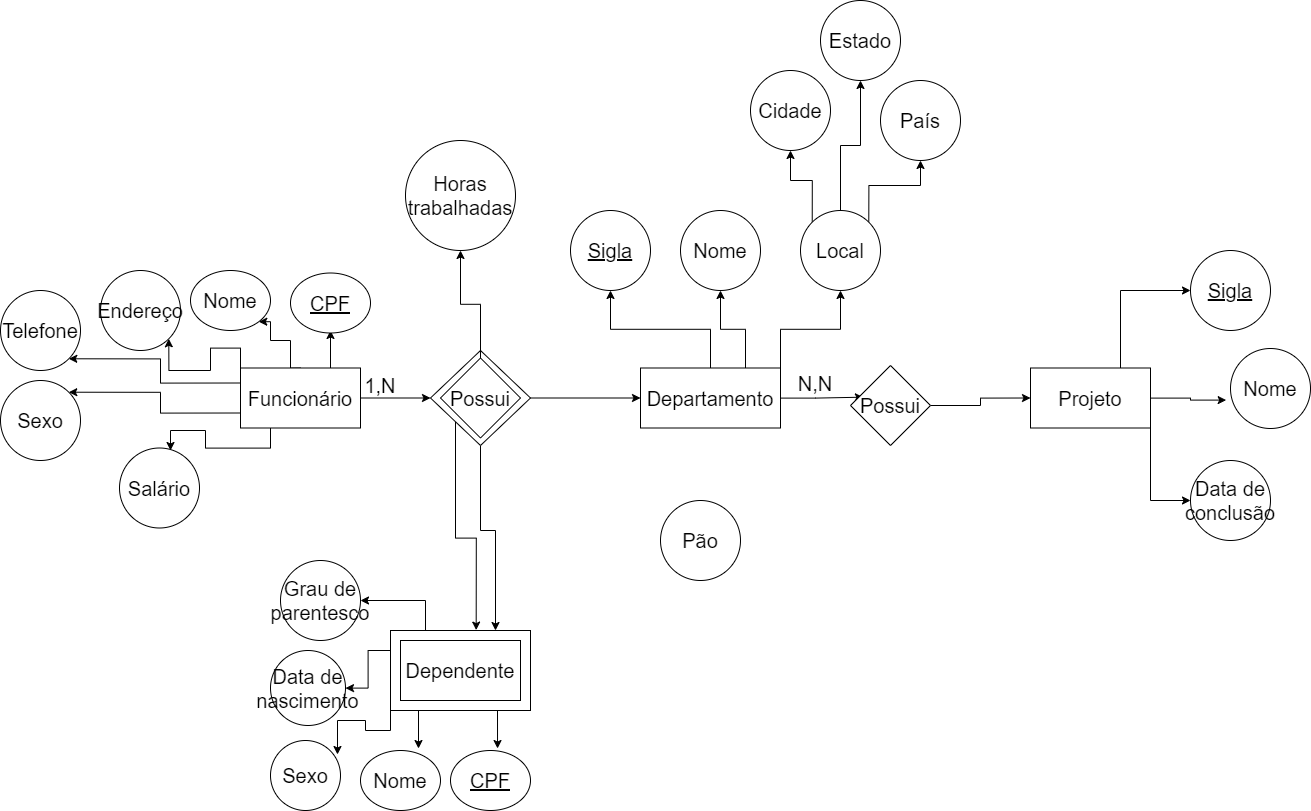

The diagram above was exported from draw.io. Its source (the exported page's mxGraphModel, read from the mxfile embedded in the PNG):
<mxGraphModel dx="1736" dy="964" grid="1" gridSize="10" guides="1" tooltips="1" connect="1" arrows="1" fold="1" page="1" pageScale="1" pageWidth="827" pageHeight="1169" math="0" shadow="0">
  <root>
    <mxCell id="WIyWlLk6GJQsqaUBKTNV-0" />
    <mxCell id="WIyWlLk6GJQsqaUBKTNV-1" parent="WIyWlLk6GJQsqaUBKTNV-0" />
    <mxCell id="I-bIkDdvGcvRpYDSZgPE-39" style="edgeStyle=orthogonalEdgeStyle;rounded=0;orthogonalLoop=1;jettySize=auto;html=1;exitX=0.25;exitY=0;exitDx=0;exitDy=0;fontSize=20;" edge="1" parent="WIyWlLk6GJQsqaUBKTNV-1" source="I-bIkDdvGcvRpYDSZgPE-17" target="I-bIkDdvGcvRpYDSZgPE-38">
      <mxGeometry relative="1" as="geometry" />
    </mxCell>
    <mxCell id="I-bIkDdvGcvRpYDSZgPE-40" style="edgeStyle=orthogonalEdgeStyle;rounded=0;orthogonalLoop=1;jettySize=auto;html=1;exitX=0;exitY=0.25;exitDx=0;exitDy=0;fontSize=20;" edge="1" parent="WIyWlLk6GJQsqaUBKTNV-1" source="I-bIkDdvGcvRpYDSZgPE-17" target="I-bIkDdvGcvRpYDSZgPE-37">
      <mxGeometry relative="1" as="geometry" />
    </mxCell>
    <mxCell id="I-bIkDdvGcvRpYDSZgPE-41" style="edgeStyle=orthogonalEdgeStyle;rounded=0;orthogonalLoop=1;jettySize=auto;html=1;exitX=0;exitY=1;exitDx=0;exitDy=0;entryX=0.957;entryY=0.2;entryDx=0;entryDy=0;entryPerimeter=0;fontSize=20;" edge="1" parent="WIyWlLk6GJQsqaUBKTNV-1" source="I-bIkDdvGcvRpYDSZgPE-17" target="I-bIkDdvGcvRpYDSZgPE-36">
      <mxGeometry relative="1" as="geometry" />
    </mxCell>
    <mxCell id="I-bIkDdvGcvRpYDSZgPE-42" style="edgeStyle=orthogonalEdgeStyle;rounded=0;orthogonalLoop=1;jettySize=auto;html=1;exitX=0.25;exitY=1;exitDx=0;exitDy=0;entryX=0.725;entryY=-0.033;entryDx=0;entryDy=0;entryPerimeter=0;fontSize=20;" edge="1" parent="WIyWlLk6GJQsqaUBKTNV-1" source="I-bIkDdvGcvRpYDSZgPE-17" target="I-bIkDdvGcvRpYDSZgPE-35">
      <mxGeometry relative="1" as="geometry" />
    </mxCell>
    <mxCell id="I-bIkDdvGcvRpYDSZgPE-43" style="edgeStyle=orthogonalEdgeStyle;rounded=0;orthogonalLoop=1;jettySize=auto;html=1;exitX=0.75;exitY=1;exitDx=0;exitDy=0;entryX=0.588;entryY=-0.033;entryDx=0;entryDy=0;entryPerimeter=0;fontSize=20;" edge="1" parent="WIyWlLk6GJQsqaUBKTNV-1" source="I-bIkDdvGcvRpYDSZgPE-17" target="I-bIkDdvGcvRpYDSZgPE-34">
      <mxGeometry relative="1" as="geometry" />
    </mxCell>
    <mxCell id="I-bIkDdvGcvRpYDSZgPE-17" value="" style="rounded=0;whiteSpace=wrap;html=1;fontSize=20;" vertex="1" parent="WIyWlLk6GJQsqaUBKTNV-1">
      <mxGeometry x="500" y="630" width="140" height="80" as="geometry" />
    </mxCell>
    <mxCell id="I-bIkDdvGcvRpYDSZgPE-12" style="edgeStyle=orthogonalEdgeStyle;rounded=0;orthogonalLoop=1;jettySize=auto;html=1;exitX=0.75;exitY=0;exitDx=0;exitDy=0;entryX=0.5;entryY=1;entryDx=0;entryDy=0;fontSize=20;" edge="1" parent="WIyWlLk6GJQsqaUBKTNV-1" source="I-bIkDdvGcvRpYDSZgPE-1">
      <mxGeometry relative="1" as="geometry">
        <mxPoint x="440" y="330" as="targetPoint" />
      </mxGeometry>
    </mxCell>
    <mxCell id="I-bIkDdvGcvRpYDSZgPE-21" style="edgeStyle=orthogonalEdgeStyle;rounded=0;orthogonalLoop=1;jettySize=auto;html=1;exitX=0.5;exitY=0;exitDx=0;exitDy=0;fontSize=20;entryX=1;entryY=1;entryDx=0;entryDy=0;" edge="1" parent="WIyWlLk6GJQsqaUBKTNV-1" source="I-bIkDdvGcvRpYDSZgPE-1" target="I-bIkDdvGcvRpYDSZgPE-20">
      <mxGeometry relative="1" as="geometry">
        <mxPoint x="350" y="340" as="targetPoint" />
        <Array as="points">
          <mxPoint x="400" y="340" />
          <mxPoint x="380" y="340" />
          <mxPoint x="380" y="321" />
        </Array>
      </mxGeometry>
    </mxCell>
    <mxCell id="I-bIkDdvGcvRpYDSZgPE-23" style="edgeStyle=orthogonalEdgeStyle;rounded=0;orthogonalLoop=1;jettySize=auto;html=1;exitX=0;exitY=0;exitDx=0;exitDy=0;entryX=1;entryY=1;entryDx=0;entryDy=0;fontSize=20;" edge="1" parent="WIyWlLk6GJQsqaUBKTNV-1" source="I-bIkDdvGcvRpYDSZgPE-1" target="I-bIkDdvGcvRpYDSZgPE-22">
      <mxGeometry relative="1" as="geometry" />
    </mxCell>
    <mxCell id="I-bIkDdvGcvRpYDSZgPE-29" style="edgeStyle=orthogonalEdgeStyle;rounded=0;orthogonalLoop=1;jettySize=auto;html=1;exitX=0;exitY=0.25;exitDx=0;exitDy=0;entryX=1;entryY=1;entryDx=0;entryDy=0;fontSize=20;" edge="1" parent="WIyWlLk6GJQsqaUBKTNV-1" source="I-bIkDdvGcvRpYDSZgPE-1" target="I-bIkDdvGcvRpYDSZgPE-26">
      <mxGeometry relative="1" as="geometry" />
    </mxCell>
    <mxCell id="I-bIkDdvGcvRpYDSZgPE-30" style="edgeStyle=orthogonalEdgeStyle;rounded=0;orthogonalLoop=1;jettySize=auto;html=1;exitX=0;exitY=0.75;exitDx=0;exitDy=0;entryX=1;entryY=0;entryDx=0;entryDy=0;fontSize=20;" edge="1" parent="WIyWlLk6GJQsqaUBKTNV-1" source="I-bIkDdvGcvRpYDSZgPE-1" target="I-bIkDdvGcvRpYDSZgPE-27">
      <mxGeometry relative="1" as="geometry" />
    </mxCell>
    <mxCell id="I-bIkDdvGcvRpYDSZgPE-31" style="edgeStyle=orthogonalEdgeStyle;rounded=0;orthogonalLoop=1;jettySize=auto;html=1;exitX=0.25;exitY=1;exitDx=0;exitDy=0;entryX=1;entryY=0.5;entryDx=0;entryDy=0;fontSize=20;" edge="1" parent="WIyWlLk6GJQsqaUBKTNV-1" source="I-bIkDdvGcvRpYDSZgPE-1">
      <mxGeometry relative="1" as="geometry">
        <mxPoint x="280" y="450" as="targetPoint" />
      </mxGeometry>
    </mxCell>
    <mxCell id="I-bIkDdvGcvRpYDSZgPE-49" style="edgeStyle=orthogonalEdgeStyle;rounded=0;orthogonalLoop=1;jettySize=auto;html=1;entryX=0;entryY=0.5;entryDx=0;entryDy=0;fontSize=20;" edge="1" parent="WIyWlLk6GJQsqaUBKTNV-1" source="I-bIkDdvGcvRpYDSZgPE-1" target="I-bIkDdvGcvRpYDSZgPE-16">
      <mxGeometry relative="1" as="geometry" />
    </mxCell>
    <mxCell id="I-bIkDdvGcvRpYDSZgPE-1" value="Funcionário" style="rounded=0;whiteSpace=wrap;html=1;fontSize=20;" vertex="1" parent="WIyWlLk6GJQsqaUBKTNV-1">
      <mxGeometry x="350" y="367.5" width="120" height="60" as="geometry" />
    </mxCell>
    <mxCell id="I-bIkDdvGcvRpYDSZgPE-51" style="edgeStyle=orthogonalEdgeStyle;rounded=0;orthogonalLoop=1;jettySize=auto;html=1;entryX=0.161;entryY=0.396;entryDx=0;entryDy=0;entryPerimeter=0;fontSize=20;" edge="1" parent="WIyWlLk6GJQsqaUBKTNV-1" source="I-bIkDdvGcvRpYDSZgPE-2" target="I-bIkDdvGcvRpYDSZgPE-44">
      <mxGeometry relative="1" as="geometry" />
    </mxCell>
    <mxCell id="I-bIkDdvGcvRpYDSZgPE-61" style="edgeStyle=orthogonalEdgeStyle;rounded=0;orthogonalLoop=1;jettySize=auto;html=1;entryX=0.5;entryY=1;entryDx=0;entryDy=0;fontSize=20;" edge="1" parent="WIyWlLk6GJQsqaUBKTNV-1" source="I-bIkDdvGcvRpYDSZgPE-2" target="I-bIkDdvGcvRpYDSZgPE-58">
      <mxGeometry relative="1" as="geometry" />
    </mxCell>
    <mxCell id="I-bIkDdvGcvRpYDSZgPE-62" style="edgeStyle=orthogonalEdgeStyle;rounded=0;orthogonalLoop=1;jettySize=auto;html=1;exitX=0.75;exitY=0;exitDx=0;exitDy=0;entryX=0.5;entryY=1;entryDx=0;entryDy=0;fontSize=20;" edge="1" parent="WIyWlLk6GJQsqaUBKTNV-1" source="I-bIkDdvGcvRpYDSZgPE-2" target="I-bIkDdvGcvRpYDSZgPE-59">
      <mxGeometry relative="1" as="geometry" />
    </mxCell>
    <mxCell id="I-bIkDdvGcvRpYDSZgPE-63" style="edgeStyle=orthogonalEdgeStyle;rounded=0;orthogonalLoop=1;jettySize=auto;html=1;exitX=1;exitY=0;exitDx=0;exitDy=0;entryX=0.5;entryY=1;entryDx=0;entryDy=0;fontSize=20;" edge="1" parent="WIyWlLk6GJQsqaUBKTNV-1" source="I-bIkDdvGcvRpYDSZgPE-2" target="I-bIkDdvGcvRpYDSZgPE-60">
      <mxGeometry relative="1" as="geometry" />
    </mxCell>
    <mxCell id="I-bIkDdvGcvRpYDSZgPE-2" value="Departamento" style="rounded=0;whiteSpace=wrap;html=1;fontSize=20;" vertex="1" parent="WIyWlLk6GJQsqaUBKTNV-1">
      <mxGeometry x="750" y="367.5" width="140" height="60" as="geometry" />
    </mxCell>
    <mxCell id="I-bIkDdvGcvRpYDSZgPE-71" style="edgeStyle=orthogonalEdgeStyle;rounded=0;orthogonalLoop=1;jettySize=auto;html=1;exitX=0.75;exitY=0;exitDx=0;exitDy=0;entryX=0;entryY=0.5;entryDx=0;entryDy=0;fontSize=20;" edge="1" parent="WIyWlLk6GJQsqaUBKTNV-1" source="I-bIkDdvGcvRpYDSZgPE-3" target="I-bIkDdvGcvRpYDSZgPE-70">
      <mxGeometry relative="1" as="geometry" />
    </mxCell>
    <mxCell id="I-bIkDdvGcvRpYDSZgPE-74" style="edgeStyle=orthogonalEdgeStyle;rounded=0;orthogonalLoop=1;jettySize=auto;html=1;entryX=-0.054;entryY=0.645;entryDx=0;entryDy=0;entryPerimeter=0;fontSize=20;" edge="1" parent="WIyWlLk6GJQsqaUBKTNV-1" source="I-bIkDdvGcvRpYDSZgPE-3" target="I-bIkDdvGcvRpYDSZgPE-72">
      <mxGeometry relative="1" as="geometry" />
    </mxCell>
    <mxCell id="I-bIkDdvGcvRpYDSZgPE-75" style="edgeStyle=orthogonalEdgeStyle;rounded=0;orthogonalLoop=1;jettySize=auto;html=1;exitX=1;exitY=1;exitDx=0;exitDy=0;entryX=0;entryY=0.5;entryDx=0;entryDy=0;fontSize=20;" edge="1" parent="WIyWlLk6GJQsqaUBKTNV-1" source="I-bIkDdvGcvRpYDSZgPE-3" target="I-bIkDdvGcvRpYDSZgPE-73">
      <mxGeometry relative="1" as="geometry" />
    </mxCell>
    <mxCell id="I-bIkDdvGcvRpYDSZgPE-3" value="Projeto" style="rounded=0;whiteSpace=wrap;html=1;fontSize=20;" vertex="1" parent="WIyWlLk6GJQsqaUBKTNV-1">
      <mxGeometry x="1140" y="367.5" width="120" height="60" as="geometry" />
    </mxCell>
    <mxCell id="I-bIkDdvGcvRpYDSZgPE-10" value="&lt;u&gt;CPF&lt;/u&gt;" style="ellipse;whiteSpace=wrap;html=1;fontSize=20;" vertex="1" parent="WIyWlLk6GJQsqaUBKTNV-1">
      <mxGeometry x="400" y="272.5" width="80" height="60" as="geometry" />
    </mxCell>
    <mxCell id="I-bIkDdvGcvRpYDSZgPE-14" value="Dependente" style="rounded=0;whiteSpace=wrap;html=1;fontSize=20;" vertex="1" parent="WIyWlLk6GJQsqaUBKTNV-1">
      <mxGeometry x="510" y="640" width="120" height="60" as="geometry" />
    </mxCell>
    <mxCell id="I-bIkDdvGcvRpYDSZgPE-50" style="edgeStyle=orthogonalEdgeStyle;rounded=0;orthogonalLoop=1;jettySize=auto;html=1;exitX=1;exitY=0.5;exitDx=0;exitDy=0;entryX=0;entryY=0.5;entryDx=0;entryDy=0;fontSize=20;" edge="1" parent="WIyWlLk6GJQsqaUBKTNV-1" source="I-bIkDdvGcvRpYDSZgPE-16" target="I-bIkDdvGcvRpYDSZgPE-2">
      <mxGeometry relative="1" as="geometry" />
    </mxCell>
    <mxCell id="I-bIkDdvGcvRpYDSZgPE-53" style="edgeStyle=orthogonalEdgeStyle;rounded=0;orthogonalLoop=1;jettySize=auto;html=1;exitX=0.5;exitY=1;exitDx=0;exitDy=0;entryX=0.75;entryY=0;entryDx=0;entryDy=0;fontSize=20;" edge="1" parent="WIyWlLk6GJQsqaUBKTNV-1" source="I-bIkDdvGcvRpYDSZgPE-16" target="I-bIkDdvGcvRpYDSZgPE-17">
      <mxGeometry relative="1" as="geometry">
        <Array as="points">
          <mxPoint x="590" y="530" />
          <mxPoint x="605" y="530" />
        </Array>
      </mxGeometry>
    </mxCell>
    <mxCell id="I-bIkDdvGcvRpYDSZgPE-55" style="edgeStyle=orthogonalEdgeStyle;rounded=0;orthogonalLoop=1;jettySize=auto;html=1;exitX=0;exitY=1;exitDx=0;exitDy=0;entryX=0.612;entryY=-0.005;entryDx=0;entryDy=0;entryPerimeter=0;fontSize=20;" edge="1" parent="WIyWlLk6GJQsqaUBKTNV-1" source="I-bIkDdvGcvRpYDSZgPE-16" target="I-bIkDdvGcvRpYDSZgPE-17">
      <mxGeometry relative="1" as="geometry" />
    </mxCell>
    <mxCell id="I-bIkDdvGcvRpYDSZgPE-16" value="" style="rhombus;whiteSpace=wrap;html=1;fontSize=20;verticalAlign=bottom;" vertex="1" parent="WIyWlLk6GJQsqaUBKTNV-1">
      <mxGeometry x="540" y="350" width="100" height="95" as="geometry" />
    </mxCell>
    <mxCell id="I-bIkDdvGcvRpYDSZgPE-80" style="edgeStyle=orthogonalEdgeStyle;rounded=0;orthogonalLoop=1;jettySize=auto;html=1;entryX=0.5;entryY=1;entryDx=0;entryDy=0;fontSize=20;" edge="1" parent="WIyWlLk6GJQsqaUBKTNV-1" source="I-bIkDdvGcvRpYDSZgPE-4" target="I-bIkDdvGcvRpYDSZgPE-79">
      <mxGeometry relative="1" as="geometry" />
    </mxCell>
    <mxCell id="I-bIkDdvGcvRpYDSZgPE-4" value="Possui" style="rhombus;whiteSpace=wrap;html=1;fontSize=20;verticalAlign=middle;" vertex="1" parent="WIyWlLk6GJQsqaUBKTNV-1">
      <mxGeometry x="550" y="357.5" width="80" height="80" as="geometry" />
    </mxCell>
    <mxCell id="I-bIkDdvGcvRpYDSZgPE-20" value="Nome" style="ellipse;whiteSpace=wrap;html=1;fontSize=20;" vertex="1" parent="WIyWlLk6GJQsqaUBKTNV-1">
      <mxGeometry x="300" y="270" width="80" height="60" as="geometry" />
    </mxCell>
    <mxCell id="I-bIkDdvGcvRpYDSZgPE-22" value="Endereço" style="ellipse;whiteSpace=wrap;html=1;aspect=fixed;fontSize=20;" vertex="1" parent="WIyWlLk6GJQsqaUBKTNV-1">
      <mxGeometry x="210" y="270" width="80" height="80" as="geometry" />
    </mxCell>
    <mxCell id="I-bIkDdvGcvRpYDSZgPE-26" value="Telefone" style="ellipse;whiteSpace=wrap;html=1;aspect=fixed;fontSize=20;" vertex="1" parent="WIyWlLk6GJQsqaUBKTNV-1">
      <mxGeometry x="110" y="290" width="80" height="80" as="geometry" />
    </mxCell>
    <mxCell id="I-bIkDdvGcvRpYDSZgPE-27" value="Sexo" style="ellipse;whiteSpace=wrap;html=1;aspect=fixed;fontSize=20;" vertex="1" parent="WIyWlLk6GJQsqaUBKTNV-1">
      <mxGeometry x="110" y="380" width="80" height="80" as="geometry" />
    </mxCell>
    <mxCell id="I-bIkDdvGcvRpYDSZgPE-28" value="Salário" style="ellipse;whiteSpace=wrap;html=1;aspect=fixed;fontSize=20;" vertex="1" parent="WIyWlLk6GJQsqaUBKTNV-1">
      <mxGeometry x="229" y="447.5" width="80" height="80" as="geometry" />
    </mxCell>
    <mxCell id="I-bIkDdvGcvRpYDSZgPE-32" value="1,N" style="text;html=1;strokeColor=none;fillColor=none;align=center;verticalAlign=middle;whiteSpace=wrap;rounded=0;fontSize=20;" vertex="1" parent="WIyWlLk6GJQsqaUBKTNV-1">
      <mxGeometry x="470" y="380" width="40" height="10" as="geometry" />
    </mxCell>
    <mxCell id="I-bIkDdvGcvRpYDSZgPE-34" value="&lt;u&gt;CPF&lt;/u&gt;" style="ellipse;whiteSpace=wrap;html=1;fontSize=20;" vertex="1" parent="WIyWlLk6GJQsqaUBKTNV-1">
      <mxGeometry x="560" y="750" width="80" height="60" as="geometry" />
    </mxCell>
    <mxCell id="I-bIkDdvGcvRpYDSZgPE-35" value="Nome" style="ellipse;whiteSpace=wrap;html=1;fontSize=20;" vertex="1" parent="WIyWlLk6GJQsqaUBKTNV-1">
      <mxGeometry x="470" y="750" width="80" height="60" as="geometry" />
    </mxCell>
    <mxCell id="I-bIkDdvGcvRpYDSZgPE-36" value="Sexo" style="ellipse;whiteSpace=wrap;html=1;aspect=fixed;fontSize=20;" vertex="1" parent="WIyWlLk6GJQsqaUBKTNV-1">
      <mxGeometry x="380" y="740" width="70" height="70" as="geometry" />
    </mxCell>
    <mxCell id="I-bIkDdvGcvRpYDSZgPE-37" value="Data de&lt;br&gt;nascimento" style="ellipse;whiteSpace=wrap;html=1;aspect=fixed;fontSize=20;" vertex="1" parent="WIyWlLk6GJQsqaUBKTNV-1">
      <mxGeometry x="380" y="650" width="75" height="75" as="geometry" />
    </mxCell>
    <mxCell id="I-bIkDdvGcvRpYDSZgPE-38" value="Grau de&lt;br&gt;parentesco" style="ellipse;whiteSpace=wrap;html=1;aspect=fixed;fontSize=20;" vertex="1" parent="WIyWlLk6GJQsqaUBKTNV-1">
      <mxGeometry x="390" y="560" width="80" height="80" as="geometry" />
    </mxCell>
    <mxCell id="I-bIkDdvGcvRpYDSZgPE-52" style="edgeStyle=orthogonalEdgeStyle;rounded=0;orthogonalLoop=1;jettySize=auto;html=1;entryX=0;entryY=0.5;entryDx=0;entryDy=0;fontSize=20;" edge="1" parent="WIyWlLk6GJQsqaUBKTNV-1" source="I-bIkDdvGcvRpYDSZgPE-44" target="I-bIkDdvGcvRpYDSZgPE-3">
      <mxGeometry relative="1" as="geometry" />
    </mxCell>
    <mxCell id="I-bIkDdvGcvRpYDSZgPE-44" value="Possui" style="rhombus;whiteSpace=wrap;html=1;fontSize=20;verticalAlign=middle;" vertex="1" parent="WIyWlLk6GJQsqaUBKTNV-1">
      <mxGeometry x="960" y="365" width="80" height="80" as="geometry" />
    </mxCell>
    <mxCell id="I-bIkDdvGcvRpYDSZgPE-58" value="&lt;u&gt;Sigla&lt;/u&gt;" style="ellipse;whiteSpace=wrap;html=1;aspect=fixed;fontSize=20;" vertex="1" parent="WIyWlLk6GJQsqaUBKTNV-1">
      <mxGeometry x="680" y="210" width="80" height="80" as="geometry" />
    </mxCell>
    <mxCell id="I-bIkDdvGcvRpYDSZgPE-59" value="Nome" style="ellipse;whiteSpace=wrap;html=1;aspect=fixed;fontSize=20;" vertex="1" parent="WIyWlLk6GJQsqaUBKTNV-1">
      <mxGeometry x="790" y="210" width="80" height="80" as="geometry" />
    </mxCell>
    <mxCell id="I-bIkDdvGcvRpYDSZgPE-67" style="edgeStyle=orthogonalEdgeStyle;rounded=0;orthogonalLoop=1;jettySize=auto;html=1;exitX=0;exitY=0;exitDx=0;exitDy=0;entryX=0.5;entryY=1;entryDx=0;entryDy=0;fontSize=20;" edge="1" parent="WIyWlLk6GJQsqaUBKTNV-1" source="I-bIkDdvGcvRpYDSZgPE-60" target="I-bIkDdvGcvRpYDSZgPE-64">
      <mxGeometry relative="1" as="geometry" />
    </mxCell>
    <mxCell id="I-bIkDdvGcvRpYDSZgPE-68" style="edgeStyle=orthogonalEdgeStyle;rounded=0;orthogonalLoop=1;jettySize=auto;html=1;exitX=0.5;exitY=0;exitDx=0;exitDy=0;entryX=0.5;entryY=1;entryDx=0;entryDy=0;fontSize=20;" edge="1" parent="WIyWlLk6GJQsqaUBKTNV-1" source="I-bIkDdvGcvRpYDSZgPE-60" target="I-bIkDdvGcvRpYDSZgPE-66">
      <mxGeometry relative="1" as="geometry" />
    </mxCell>
    <mxCell id="I-bIkDdvGcvRpYDSZgPE-69" style="edgeStyle=orthogonalEdgeStyle;rounded=0;orthogonalLoop=1;jettySize=auto;html=1;exitX=1;exitY=0;exitDx=0;exitDy=0;fontSize=20;" edge="1" parent="WIyWlLk6GJQsqaUBKTNV-1" source="I-bIkDdvGcvRpYDSZgPE-60" target="I-bIkDdvGcvRpYDSZgPE-65">
      <mxGeometry relative="1" as="geometry" />
    </mxCell>
    <mxCell id="I-bIkDdvGcvRpYDSZgPE-60" value="Local" style="ellipse;whiteSpace=wrap;html=1;aspect=fixed;fontSize=20;" vertex="1" parent="WIyWlLk6GJQsqaUBKTNV-1">
      <mxGeometry x="910" y="210" width="80" height="80" as="geometry" />
    </mxCell>
    <mxCell id="I-bIkDdvGcvRpYDSZgPE-64" value="Cidade" style="ellipse;whiteSpace=wrap;html=1;aspect=fixed;fontSize=20;" vertex="1" parent="WIyWlLk6GJQsqaUBKTNV-1">
      <mxGeometry x="860" y="70" width="80" height="80" as="geometry" />
    </mxCell>
    <mxCell id="I-bIkDdvGcvRpYDSZgPE-65" value="País" style="ellipse;whiteSpace=wrap;html=1;aspect=fixed;fontSize=20;" vertex="1" parent="WIyWlLk6GJQsqaUBKTNV-1">
      <mxGeometry x="990" y="80" width="80" height="80" as="geometry" />
    </mxCell>
    <mxCell id="I-bIkDdvGcvRpYDSZgPE-66" value="Estado" style="ellipse;whiteSpace=wrap;html=1;aspect=fixed;fontSize=20;" vertex="1" parent="WIyWlLk6GJQsqaUBKTNV-1">
      <mxGeometry x="930" width="80" height="80" as="geometry" />
    </mxCell>
    <mxCell id="I-bIkDdvGcvRpYDSZgPE-70" value="&lt;u&gt;Sigla&lt;/u&gt;" style="ellipse;whiteSpace=wrap;html=1;aspect=fixed;fontSize=20;" vertex="1" parent="WIyWlLk6GJQsqaUBKTNV-1">
      <mxGeometry x="1300" y="250" width="80" height="80" as="geometry" />
    </mxCell>
    <mxCell id="I-bIkDdvGcvRpYDSZgPE-72" value="Nome" style="ellipse;whiteSpace=wrap;html=1;aspect=fixed;fontSize=20;" vertex="1" parent="WIyWlLk6GJQsqaUBKTNV-1">
      <mxGeometry x="1340" y="348" width="80" height="80" as="geometry" />
    </mxCell>
    <mxCell id="I-bIkDdvGcvRpYDSZgPE-73" value="Data de&lt;br&gt;conclusão" style="ellipse;whiteSpace=wrap;html=1;aspect=fixed;fontSize=20;" vertex="1" parent="WIyWlLk6GJQsqaUBKTNV-1">
      <mxGeometry x="1300" y="460" width="80" height="80" as="geometry" />
    </mxCell>
    <mxCell id="I-bIkDdvGcvRpYDSZgPE-76" value="N,N" style="text;html=1;strokeColor=none;fillColor=none;align=center;verticalAlign=middle;whiteSpace=wrap;rounded=0;fontSize=20;" vertex="1" parent="WIyWlLk6GJQsqaUBKTNV-1">
      <mxGeometry x="900" y="370" width="50" height="25" as="geometry" />
    </mxCell>
    <mxCell id="I-bIkDdvGcvRpYDSZgPE-79" value="Horas&lt;br&gt;trabalhadas" style="ellipse;whiteSpace=wrap;html=1;aspect=fixed;fontSize=20;" vertex="1" parent="WIyWlLk6GJQsqaUBKTNV-1">
      <mxGeometry x="515" y="140" width="110" height="110" as="geometry" />
    </mxCell>
    <mxCell id="I-bIkDdvGcvRpYDSZgPE-81" value="Pão" style="ellipse;whiteSpace=wrap;html=1;aspect=fixed;fontSize=20;" vertex="1" parent="WIyWlLk6GJQsqaUBKTNV-1">
      <mxGeometry x="770" y="500" width="80" height="80" as="geometry" />
    </mxCell>
  </root>
</mxGraphModel>